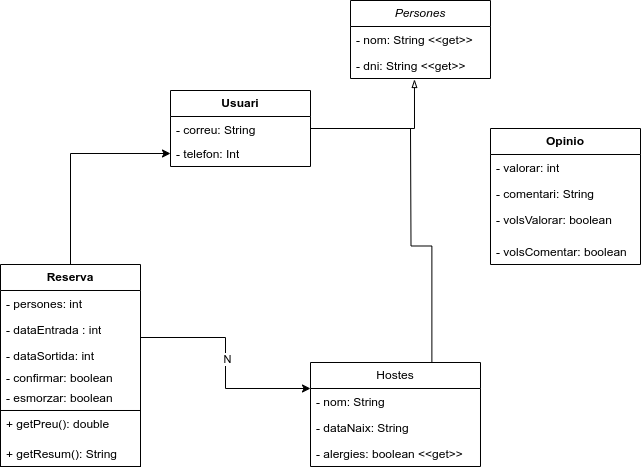

The diagram above was exported from draw.io. Its source (the exported page's mxGraphModel, read from the mxfile embedded in the PNG):
<mxGraphModel dx="993" dy="878" grid="1" gridSize="10" guides="1" tooltips="1" connect="1" arrows="1" fold="1" page="1" pageScale="1" pageWidth="827" pageHeight="1169" math="0" shadow="0">
  <root>
    <mxCell id="0" />
    <mxCell id="1" parent="0" />
    <mxCell id="N8jxev6Lzzb4J6BLzZ6y-1" value="&lt;b&gt;Usuari&lt;/b&gt;" style="swimlane;fontStyle=0;childLayout=stackLayout;horizontal=1;startSize=26;fillColor=default;horizontalStack=0;resizeParent=1;resizeParentMax=0;resizeLast=0;collapsible=1;marginBottom=0;whiteSpace=wrap;html=1;" vertex="1" parent="1">
      <mxGeometry x="300" y="200" width="140" height="76" as="geometry" />
    </mxCell>
    <mxCell id="N8jxev6Lzzb4J6BLzZ6y-4" value="- correu: String" style="text;strokeColor=none;fillColor=none;align=left;verticalAlign=top;spacingLeft=4;spacingRight=4;overflow=hidden;rotatable=0;points=[[0,0.5],[1,0.5]];portConstraint=eastwest;whiteSpace=wrap;html=1;" vertex="1" parent="N8jxev6Lzzb4J6BLzZ6y-1">
      <mxGeometry y="26" width="140" height="24" as="geometry" />
    </mxCell>
    <mxCell id="gOyzx_JAmPAxSI1ZH4L3-1" value="- telefon: Int" style="text;align=left;verticalAlign=top;spacingLeft=4;spacingRight=4;overflow=hidden;rotatable=0;points=[[0,0.5],[1,0.5]];portConstraint=eastwest;whiteSpace=wrap;html=1;fillStyle=cross-hatch;" vertex="1" parent="N8jxev6Lzzb4J6BLzZ6y-1">
      <mxGeometry y="50" width="140" height="26" as="geometry" />
    </mxCell>
    <mxCell id="ICo8tK8kMheg7hKg7yxS-28" style="edgeStyle=orthogonalEdgeStyle;rounded=0;orthogonalLoop=1;jettySize=auto;html=1;entryX=0;entryY=0.25;entryDx=0;entryDy=0;" edge="1" parent="1" source="xzaonJjdShUGvx_hjzBj-3" target="ICo8tK8kMheg7hKg7yxS-22">
      <mxGeometry relative="1" as="geometry" />
    </mxCell>
    <mxCell id="YNgG1rL-4NTv6OqxpwUC-1" value="N" style="edgeLabel;html=1;align=center;verticalAlign=middle;resizable=0;points=[];" vertex="1" connectable="0" parent="ICo8tK8kMheg7hKg7yxS-28">
      <mxGeometry x="-0.0332" y="1" relative="1" as="geometry">
        <mxPoint as="offset" />
      </mxGeometry>
    </mxCell>
    <mxCell id="YNgG1rL-4NTv6OqxpwUC-8" style="edgeStyle=orthogonalEdgeStyle;rounded=0;orthogonalLoop=1;jettySize=auto;html=1;exitX=0.5;exitY=0;exitDx=0;exitDy=0;entryX=0;entryY=0.5;entryDx=0;entryDy=0;" edge="1" parent="1" source="xzaonJjdShUGvx_hjzBj-3" target="gOyzx_JAmPAxSI1ZH4L3-1">
      <mxGeometry relative="1" as="geometry" />
    </mxCell>
    <mxCell id="xzaonJjdShUGvx_hjzBj-3" value="&lt;b&gt;Reserva&lt;/b&gt;" style="swimlane;fontStyle=0;childLayout=stackLayout;horizontal=1;startSize=26;fillColor=default;horizontalStack=0;resizeParent=1;resizeParentMax=0;resizeLast=0;collapsible=1;marginBottom=0;whiteSpace=wrap;html=1;" vertex="1" parent="1">
      <mxGeometry x="130" y="374" width="140" height="146" as="geometry" />
    </mxCell>
    <mxCell id="xzaonJjdShUGvx_hjzBj-4" value="- persones: int" style="text;strokeColor=none;fillColor=none;align=left;verticalAlign=top;spacingLeft=4;spacingRight=4;overflow=hidden;rotatable=0;points=[[0,0.5],[1,0.5]];portConstraint=eastwest;whiteSpace=wrap;html=1;" vertex="1" parent="xzaonJjdShUGvx_hjzBj-3">
      <mxGeometry y="26" width="140" height="26" as="geometry" />
    </mxCell>
    <mxCell id="xzaonJjdShUGvx_hjzBj-5" value="- dataEntrada : int" style="text;strokeColor=none;fillColor=none;align=left;verticalAlign=top;spacingLeft=4;spacingRight=4;overflow=hidden;rotatable=0;points=[[0,0.5],[1,0.5]];portConstraint=eastwest;whiteSpace=wrap;html=1;" vertex="1" parent="xzaonJjdShUGvx_hjzBj-3">
      <mxGeometry y="52" width="140" height="26" as="geometry" />
    </mxCell>
    <mxCell id="ICo8tK8kMheg7hKg7yxS-4" value="- dataSortida: int" style="text;strokeColor=none;fillColor=none;align=left;verticalAlign=top;spacingLeft=4;spacingRight=4;overflow=hidden;rotatable=0;points=[[0,0.5],[1,0.5]];portConstraint=eastwest;whiteSpace=wrap;html=1;" vertex="1" parent="xzaonJjdShUGvx_hjzBj-3">
      <mxGeometry y="78" width="140" height="22" as="geometry" />
    </mxCell>
    <mxCell id="ICo8tK8kMheg7hKg7yxS-5" value="- confirmar: boolean" style="text;strokeColor=none;fillColor=none;align=left;verticalAlign=top;spacingLeft=4;spacingRight=4;overflow=hidden;rotatable=0;points=[[0,0.5],[1,0.5]];portConstraint=eastwest;whiteSpace=wrap;html=1;" vertex="1" parent="xzaonJjdShUGvx_hjzBj-3">
      <mxGeometry y="100" width="140" height="20" as="geometry" />
    </mxCell>
    <mxCell id="ICo8tK8kMheg7hKg7yxS-21" value="- esmorzar: boolean" style="text;strokeColor=none;fillColor=none;align=left;verticalAlign=top;spacingLeft=4;spacingRight=4;overflow=hidden;rotatable=0;points=[[0,0.5],[1,0.5]];portConstraint=eastwest;whiteSpace=wrap;html=1;" vertex="1" parent="xzaonJjdShUGvx_hjzBj-3">
      <mxGeometry y="120" width="140" height="26" as="geometry" />
    </mxCell>
    <mxCell id="gOyzx_JAmPAxSI1ZH4L3-3" value="+ getPreu(): double" style="text;strokeColor=default;fillColor=default;align=left;verticalAlign=top;spacingLeft=4;spacingRight=4;overflow=hidden;rotatable=0;points=[[0,0.5],[1,0.5]];portConstraint=eastwest;whiteSpace=wrap;html=1;fillStyle=dots;" vertex="1" parent="1">
      <mxGeometry x="130" y="520" width="140" height="56" as="geometry" />
    </mxCell>
    <mxCell id="ICo8tK8kMheg7hKg7yxS-3" value="+ getResum(): String" style="text;strokeColor=none;fillColor=none;align=left;verticalAlign=top;spacingLeft=4;spacingRight=4;overflow=hidden;rotatable=0;points=[[0,0.5],[1,0.5]];portConstraint=eastwest;whiteSpace=wrap;html=1;" vertex="1" parent="1">
      <mxGeometry x="130" y="550" width="140" height="26" as="geometry" />
    </mxCell>
    <mxCell id="ICo8tK8kMheg7hKg7yxS-8" value="&lt;b&gt;Opinio&lt;/b&gt;" style="swimlane;fontStyle=0;childLayout=stackLayout;horizontal=1;startSize=26;fillColor=default;horizontalStack=0;resizeParent=1;resizeParentMax=0;resizeLast=0;collapsible=1;marginBottom=0;whiteSpace=wrap;html=1;" vertex="1" parent="1">
      <mxGeometry x="620" y="238" width="150" height="136" as="geometry" />
    </mxCell>
    <mxCell id="ICo8tK8kMheg7hKg7yxS-9" value="- valorar: int" style="text;strokeColor=none;fillColor=none;align=left;verticalAlign=top;spacingLeft=4;spacingRight=4;overflow=hidden;rotatable=0;points=[[0,0.5],[1,0.5]];portConstraint=eastwest;whiteSpace=wrap;html=1;" vertex="1" parent="ICo8tK8kMheg7hKg7yxS-8">
      <mxGeometry y="26" width="150" height="26" as="geometry" />
    </mxCell>
    <mxCell id="ICo8tK8kMheg7hKg7yxS-10" value="- comentari: String" style="text;strokeColor=none;fillColor=none;align=left;verticalAlign=top;spacingLeft=4;spacingRight=4;overflow=hidden;rotatable=0;points=[[0,0.5],[1,0.5]];portConstraint=eastwest;whiteSpace=wrap;html=1;" vertex="1" parent="ICo8tK8kMheg7hKg7yxS-8">
      <mxGeometry y="52" width="150" height="26" as="geometry" />
    </mxCell>
    <mxCell id="ICo8tK8kMheg7hKg7yxS-11" value="- volsValorar: boolean" style="text;strokeColor=none;fillColor=none;align=left;verticalAlign=top;spacingLeft=4;spacingRight=4;overflow=hidden;rotatable=0;points=[[0,0.5],[1,0.5]];portConstraint=eastwest;whiteSpace=wrap;html=1;" vertex="1" parent="ICo8tK8kMheg7hKg7yxS-8">
      <mxGeometry y="78" width="150" height="32" as="geometry" />
    </mxCell>
    <mxCell id="ICo8tK8kMheg7hKg7yxS-12" value="- volsComentar: boolean" style="text;align=left;verticalAlign=top;spacingLeft=4;spacingRight=4;overflow=hidden;rotatable=0;points=[[0,0.5],[1,0.5]];portConstraint=eastwest;whiteSpace=wrap;html=1;fillStyle=cross-hatch;" vertex="1" parent="ICo8tK8kMheg7hKg7yxS-8">
      <mxGeometry y="110" width="150" height="26" as="geometry" />
    </mxCell>
    <mxCell id="YNgG1rL-4NTv6OqxpwUC-10" style="edgeStyle=orthogonalEdgeStyle;rounded=0;orthogonalLoop=1;jettySize=auto;html=1;endArrow=none;startFill=0;exitX=0.714;exitY=0.01;exitDx=0;exitDy=0;exitPerimeter=0;" edge="1" parent="1" source="ICo8tK8kMheg7hKg7yxS-22">
      <mxGeometry relative="1" as="geometry">
        <mxPoint x="540" y="238" as="targetPoint" />
        <mxPoint x="540" y="470" as="sourcePoint" />
      </mxGeometry>
    </mxCell>
    <mxCell id="ICo8tK8kMheg7hKg7yxS-22" value="Hostes" style="swimlane;fontStyle=0;childLayout=stackLayout;horizontal=1;startSize=26;fillColor=default;horizontalStack=0;resizeParent=1;resizeParentMax=0;resizeLast=0;collapsible=1;marginBottom=0;whiteSpace=wrap;html=1;" vertex="1" parent="1">
      <mxGeometry x="440" y="472" width="170" height="104" as="geometry" />
    </mxCell>
    <mxCell id="ICo8tK8kMheg7hKg7yxS-23" value="- nom: String" style="text;strokeColor=none;fillColor=none;align=left;verticalAlign=top;spacingLeft=4;spacingRight=4;overflow=hidden;rotatable=0;points=[[0,0.5],[1,0.5]];portConstraint=eastwest;whiteSpace=wrap;html=1;" vertex="1" parent="ICo8tK8kMheg7hKg7yxS-22">
      <mxGeometry y="26" width="170" height="26" as="geometry" />
    </mxCell>
    <mxCell id="ICo8tK8kMheg7hKg7yxS-24" value="- dataNaix: String" style="text;strokeColor=none;fillColor=none;align=left;verticalAlign=top;spacingLeft=4;spacingRight=4;overflow=hidden;rotatable=0;points=[[0,0.5],[1,0.5]];portConstraint=eastwest;whiteSpace=wrap;html=1;" vertex="1" parent="ICo8tK8kMheg7hKg7yxS-22">
      <mxGeometry y="52" width="170" height="26" as="geometry" />
    </mxCell>
    <mxCell id="ICo8tK8kMheg7hKg7yxS-25" value="- alergies: boolean &amp;lt;&amp;lt;get&amp;gt;&amp;gt;" style="text;strokeColor=none;fillColor=none;align=left;verticalAlign=top;spacingLeft=4;spacingRight=4;overflow=hidden;rotatable=0;points=[[0,0.5],[1,0.5]];portConstraint=eastwest;whiteSpace=wrap;html=1;" vertex="1" parent="ICo8tK8kMheg7hKg7yxS-22">
      <mxGeometry y="78" width="170" height="26" as="geometry" />
    </mxCell>
    <mxCell id="YNgG1rL-4NTv6OqxpwUC-4" value="&lt;i&gt;Persones&lt;/i&gt;" style="swimlane;fontStyle=0;childLayout=stackLayout;horizontal=1;startSize=26;fillColor=none;horizontalStack=0;resizeParent=1;resizeParentMax=0;resizeLast=0;collapsible=1;marginBottom=0;whiteSpace=wrap;html=1;" vertex="1" parent="1">
      <mxGeometry x="480" y="110" width="140" height="78" as="geometry" />
    </mxCell>
    <mxCell id="YNgG1rL-4NTv6OqxpwUC-5" value="- nom: String &amp;lt;&amp;lt;get&amp;gt;&amp;gt;" style="text;strokeColor=none;fillColor=none;align=left;verticalAlign=top;spacingLeft=4;spacingRight=4;overflow=hidden;rotatable=0;points=[[0,0.5],[1,0.5]];portConstraint=eastwest;whiteSpace=wrap;html=1;" vertex="1" parent="YNgG1rL-4NTv6OqxpwUC-4">
      <mxGeometry y="26" width="140" height="26" as="geometry" />
    </mxCell>
    <mxCell id="YNgG1rL-4NTv6OqxpwUC-6" value="- dni: String &amp;lt;&amp;lt;get&amp;gt;&amp;gt;" style="text;strokeColor=none;fillColor=none;align=left;verticalAlign=top;spacingLeft=4;spacingRight=4;overflow=hidden;rotatable=0;points=[[0,0.5],[1,0.5]];portConstraint=eastwest;whiteSpace=wrap;html=1;" vertex="1" parent="YNgG1rL-4NTv6OqxpwUC-4">
      <mxGeometry y="52" width="140" height="26" as="geometry" />
    </mxCell>
    <mxCell id="YNgG1rL-4NTv6OqxpwUC-9" style="edgeStyle=orthogonalEdgeStyle;rounded=0;orthogonalLoop=1;jettySize=auto;html=1;entryX=0.457;entryY=1.038;entryDx=0;entryDy=0;entryPerimeter=0;endArrow=blockThin;endFill=0;" edge="1" parent="1" source="N8jxev6Lzzb4J6BLzZ6y-4" target="YNgG1rL-4NTv6OqxpwUC-6">
      <mxGeometry relative="1" as="geometry" />
    </mxCell>
  </root>
</mxGraphModel>